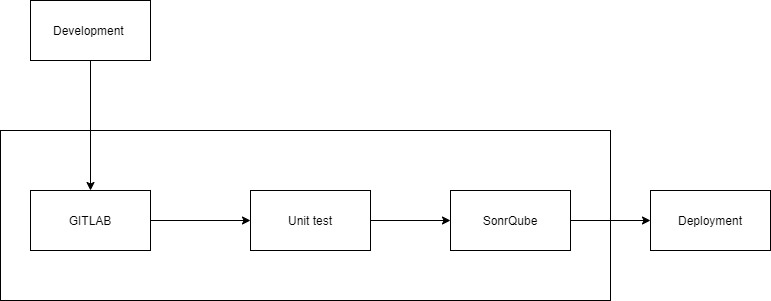

The diagram above was exported from draw.io. Its source (the exported page's mxGraphModel, read from the mxfile embedded in the PNG):
<mxGraphModel dx="1381" dy="802" grid="1" gridSize="10" guides="1" tooltips="1" connect="1" arrows="1" fold="1" page="1" pageScale="1" pageWidth="827" pageHeight="1169" math="0" shadow="0">
  <root>
    <mxCell id="0" />
    <mxCell id="1" parent="0" />
    <mxCell id="USj9rUdkK2njKxgEkhti-11" value="" style="rounded=0;whiteSpace=wrap;html=1;" vertex="1" parent="1">
      <mxGeometry x="30" y="200" width="610" height="170" as="geometry" />
    </mxCell>
    <mxCell id="USj9rUdkK2njKxgEkhti-2" style="edgeStyle=orthogonalEdgeStyle;rounded=0;orthogonalLoop=1;jettySize=auto;html=1;" edge="1" parent="1" source="USj9rUdkK2njKxgEkhti-1">
      <mxGeometry relative="1" as="geometry">
        <mxPoint x="120" y="260" as="targetPoint" />
      </mxGeometry>
    </mxCell>
    <mxCell id="USj9rUdkK2njKxgEkhti-1" value="Development&amp;nbsp;" style="rounded=0;whiteSpace=wrap;html=1;" vertex="1" parent="1">
      <mxGeometry x="60" y="70" width="120" height="60" as="geometry" />
    </mxCell>
    <mxCell id="USj9rUdkK2njKxgEkhti-5" value="" style="edgeStyle=orthogonalEdgeStyle;rounded=0;orthogonalLoop=1;jettySize=auto;html=1;" edge="1" parent="1" source="USj9rUdkK2njKxgEkhti-3" target="USj9rUdkK2njKxgEkhti-4">
      <mxGeometry relative="1" as="geometry" />
    </mxCell>
    <mxCell id="USj9rUdkK2njKxgEkhti-3" value="GITLAB" style="rounded=0;whiteSpace=wrap;html=1;" vertex="1" parent="1">
      <mxGeometry x="60" y="260" width="120" height="60" as="geometry" />
    </mxCell>
    <mxCell id="USj9rUdkK2njKxgEkhti-8" value="" style="edgeStyle=orthogonalEdgeStyle;rounded=0;orthogonalLoop=1;jettySize=auto;html=1;" edge="1" parent="1" source="USj9rUdkK2njKxgEkhti-4" target="USj9rUdkK2njKxgEkhti-7">
      <mxGeometry relative="1" as="geometry" />
    </mxCell>
    <mxCell id="USj9rUdkK2njKxgEkhti-4" value="Unit test" style="rounded=0;whiteSpace=wrap;html=1;" vertex="1" parent="1">
      <mxGeometry x="280" y="260" width="120" height="60" as="geometry" />
    </mxCell>
    <mxCell id="USj9rUdkK2njKxgEkhti-10" value="" style="edgeStyle=orthogonalEdgeStyle;rounded=0;orthogonalLoop=1;jettySize=auto;html=1;" edge="1" parent="1" source="USj9rUdkK2njKxgEkhti-7" target="USj9rUdkK2njKxgEkhti-9">
      <mxGeometry relative="1" as="geometry" />
    </mxCell>
    <mxCell id="USj9rUdkK2njKxgEkhti-7" value="SonrQube" style="rounded=0;whiteSpace=wrap;html=1;" vertex="1" parent="1">
      <mxGeometry x="480" y="260" width="120" height="60" as="geometry" />
    </mxCell>
    <mxCell id="USj9rUdkK2njKxgEkhti-9" value="Deployment" style="rounded=0;whiteSpace=wrap;html=1;" vertex="1" parent="1">
      <mxGeometry x="680" y="260" width="120" height="60" as="geometry" />
    </mxCell>
  </root>
</mxGraphModel>